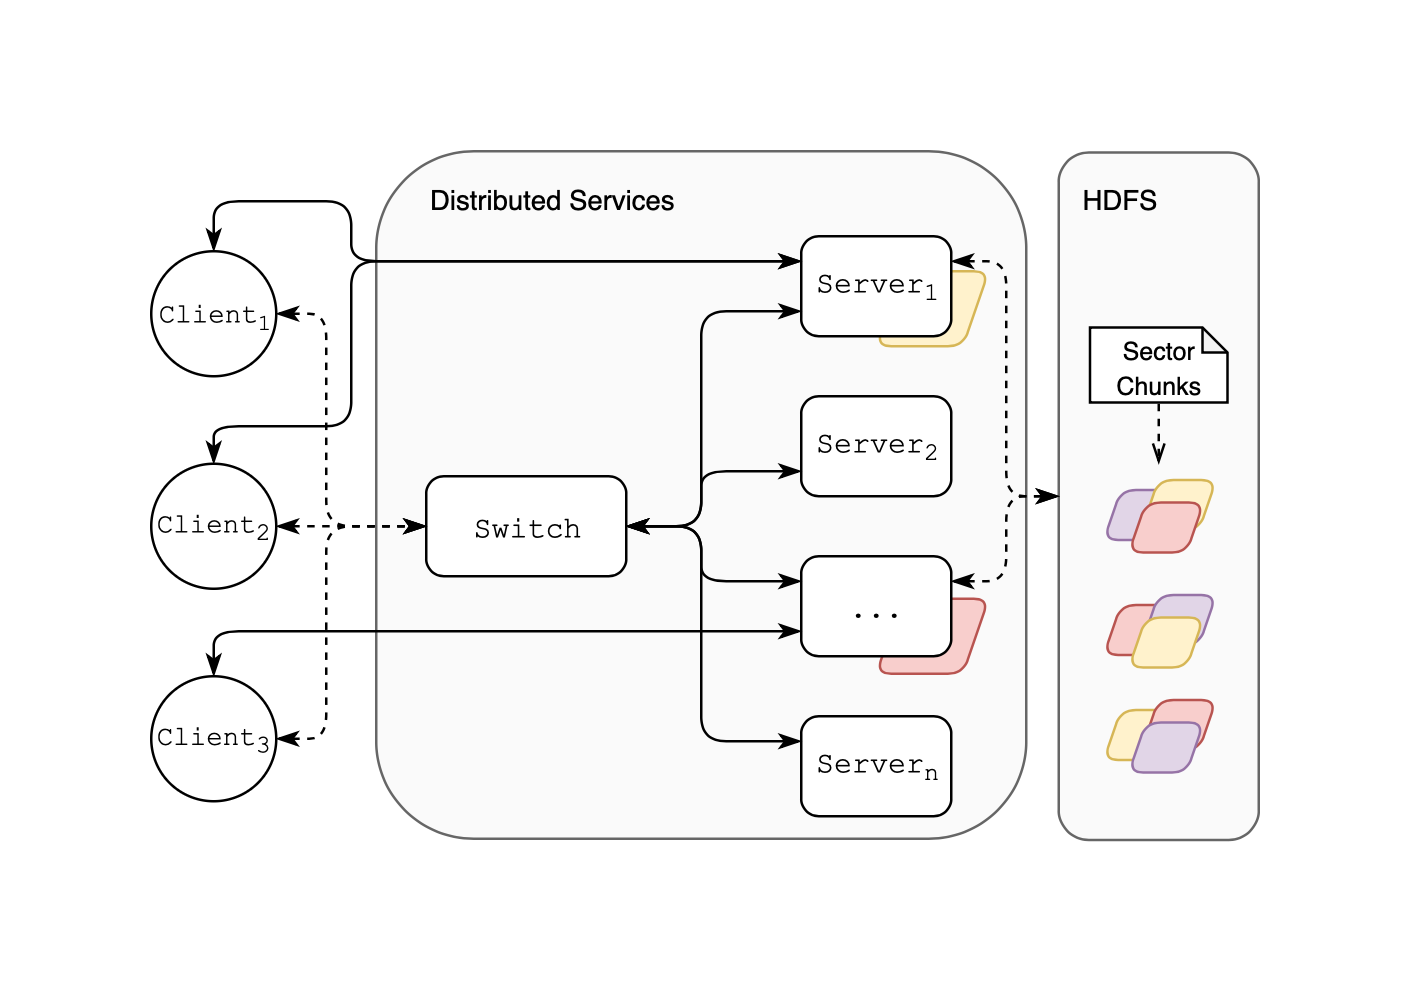

The diagram above was exported from draw.io. Its source (the exported page's mxGraphModel, read from the mxfile embedded in the PNG):
<mxGraphModel dx="1186" dy="812" grid="1" gridSize="10" guides="1" tooltips="1" connect="1" arrows="1" fold="1" page="1" pageScale="1" pageWidth="1100" pageHeight="850" math="0" shadow="0">
  <root>
    <mxCell id="0" />
    <mxCell id="1" parent="0" />
    <mxCell id="Jqr2OZ4KHhqWuaVnEzro-3" value="" style="rounded=1;whiteSpace=wrap;html=1;strokeWidth=1;fillColor=#FAFAFA;strokeColor=#666666;fontColor=#333333;" parent="1" vertex="1">
      <mxGeometry x="280" y="190" width="260" height="275" as="geometry" />
    </mxCell>
    <mxCell id="Jqr2OZ4KHhqWuaVnEzro-2" value="" style="shape=parallelogram;html=1;strokeWidth=1;perimeter=parallelogramPerimeter;whiteSpace=wrap;rounded=1;arcSize=12;size=0.23;fillColor=#f8cecc;strokeColor=#b85450;" parent="1" vertex="1">
      <mxGeometry x="480" y="369" width="45" height="30" as="geometry" />
    </mxCell>
    <mxCell id="Jqr2OZ4KHhqWuaVnEzro-1" value="" style="shape=parallelogram;html=1;strokeWidth=1;perimeter=parallelogramPerimeter;whiteSpace=wrap;rounded=1;arcSize=12;size=0.23;fillColor=#fff2cc;strokeColor=#d6b656;" parent="1" vertex="1">
      <mxGeometry x="480" y="238" width="45" height="30" as="geometry" />
    </mxCell>
    <mxCell id="35wfcvNeBaZ0iffE5AJx-89" value="" style="rounded=1;whiteSpace=wrap;html=1;strokeWidth=1;fillColor=#FAFAFA;strokeColor=#666666;fontColor=#333333;" parent="1" vertex="1">
      <mxGeometry x="553" y="190.5" width="80" height="275" as="geometry" />
    </mxCell>
    <mxCell id="35wfcvNeBaZ0iffE5AJx-13" value="" style="shape=parallelogram;html=1;strokeWidth=1;perimeter=parallelogramPerimeter;whiteSpace=wrap;rounded=1;arcSize=12;size=0.23;fillColor=#e1d5e7;strokeColor=#9673a6;" parent="1" vertex="1">
      <mxGeometry x="571" y="325.5" width="30" height="20" as="geometry" />
    </mxCell>
    <mxCell id="35wfcvNeBaZ0iffE5AJx-14" value="" style="shape=parallelogram;html=1;strokeWidth=1;perimeter=parallelogramPerimeter;whiteSpace=wrap;rounded=1;arcSize=12;size=0.23;fillColor=#fff2cc;strokeColor=#d6b656;" parent="1" vertex="1">
      <mxGeometry x="586" y="321.5" width="30" height="20" as="geometry" />
    </mxCell>
    <mxCell id="iKmOAU9SzAujXj5v1tKU-2" style="edgeStyle=orthogonalEdgeStyle;rounded=1;orthogonalLoop=1;jettySize=auto;html=1;exitX=1;exitY=0.25;exitDx=0;exitDy=0;entryX=0;entryY=0.5;entryDx=0;entryDy=0;dashed=1;endArrow=classicThin;endFill=1;startArrow=classicThin;startFill=1;" parent="1" source="35wfcvNeBaZ0iffE5AJx-32" target="35wfcvNeBaZ0iffE5AJx-89" edge="1">
      <mxGeometry relative="1" as="geometry" />
    </mxCell>
    <mxCell id="35wfcvNeBaZ0iffE5AJx-32" value="&lt;font face=&quot;Courier New&quot;&gt;Server&lt;sub&gt;1&lt;/sub&gt;&lt;/font&gt;" style="rounded=1;whiteSpace=wrap;html=1;absoluteArcSize=1;arcSize=14;strokeWidth=1;" parent="1" vertex="1">
      <mxGeometry x="450" y="224" width="60" height="40" as="geometry" />
    </mxCell>
    <mxCell id="35wfcvNeBaZ0iffE5AJx-33" value="&lt;font face=&quot;Courier New&quot;&gt;Server&lt;sub&gt;2&lt;/sub&gt;&lt;/font&gt;" style="rounded=1;whiteSpace=wrap;html=1;absoluteArcSize=1;arcSize=14;strokeWidth=1;" parent="1" vertex="1">
      <mxGeometry x="450" y="288" width="60" height="40" as="geometry" />
    </mxCell>
    <mxCell id="iKmOAU9SzAujXj5v1tKU-3" style="edgeStyle=orthogonalEdgeStyle;rounded=1;orthogonalLoop=1;jettySize=auto;html=1;exitX=1;exitY=0.25;exitDx=0;exitDy=0;dashed=1;endArrow=classicThin;endFill=1;startArrow=classicThin;startFill=1;" parent="1" source="35wfcvNeBaZ0iffE5AJx-34" target="35wfcvNeBaZ0iffE5AJx-89" edge="1">
      <mxGeometry relative="1" as="geometry" />
    </mxCell>
    <mxCell id="35wfcvNeBaZ0iffE5AJx-34" value="&lt;font face=&quot;Courier New&quot;&gt;...&lt;/font&gt;" style="rounded=1;whiteSpace=wrap;html=1;absoluteArcSize=1;arcSize=14;strokeWidth=1;" parent="1" vertex="1">
      <mxGeometry x="450" y="352" width="60" height="40" as="geometry" />
    </mxCell>
    <mxCell id="35wfcvNeBaZ0iffE5AJx-35" value="&lt;font face=&quot;Courier New&quot;&gt;Server&lt;sub&gt;n&lt;/sub&gt;&lt;/font&gt;" style="rounded=1;whiteSpace=wrap;html=1;absoluteArcSize=1;arcSize=14;strokeWidth=1;" parent="1" vertex="1">
      <mxGeometry x="450" y="416" width="60" height="40" as="geometry" />
    </mxCell>
    <mxCell id="35wfcvNeBaZ0iffE5AJx-40" value="" style="shape=parallelogram;html=1;strokeWidth=1;perimeter=parallelogramPerimeter;whiteSpace=wrap;rounded=1;arcSize=12;size=0.23;fillColor=#f8cecc;strokeColor=#b85450;" parent="1" vertex="1">
      <mxGeometry x="581" y="330.5" width="30" height="20" as="geometry" />
    </mxCell>
    <mxCell id="35wfcvNeBaZ0iffE5AJx-43" value="" style="shape=parallelogram;html=1;strokeWidth=1;perimeter=parallelogramPerimeter;whiteSpace=wrap;rounded=1;arcSize=12;size=0.23;fillColor=#f8cecc;strokeColor=#b85450;" parent="1" vertex="1">
      <mxGeometry x="571" y="371.5" width="30" height="20" as="geometry" />
    </mxCell>
    <mxCell id="35wfcvNeBaZ0iffE5AJx-44" value="" style="shape=parallelogram;html=1;strokeWidth=1;perimeter=parallelogramPerimeter;whiteSpace=wrap;rounded=1;arcSize=12;size=0.23;fillColor=#e1d5e7;strokeColor=#9673a6;" parent="1" vertex="1">
      <mxGeometry x="586" y="367.5" width="30" height="20" as="geometry" />
    </mxCell>
    <mxCell id="35wfcvNeBaZ0iffE5AJx-45" value="" style="shape=parallelogram;html=1;strokeWidth=1;perimeter=parallelogramPerimeter;whiteSpace=wrap;rounded=1;arcSize=12;size=0.23;fillColor=#fff2cc;strokeColor=#d6b656;" parent="1" vertex="1">
      <mxGeometry x="581" y="376.5" width="30" height="20" as="geometry" />
    </mxCell>
    <mxCell id="35wfcvNeBaZ0iffE5AJx-49" value="" style="shape=parallelogram;html=1;strokeWidth=1;perimeter=parallelogramPerimeter;whiteSpace=wrap;rounded=1;arcSize=12;size=0.23;fillColor=#fff2cc;strokeColor=#d6b656;" parent="1" vertex="1">
      <mxGeometry x="571" y="413.5" width="30" height="20" as="geometry" />
    </mxCell>
    <mxCell id="35wfcvNeBaZ0iffE5AJx-50" value="" style="shape=parallelogram;html=1;strokeWidth=1;perimeter=parallelogramPerimeter;whiteSpace=wrap;rounded=1;arcSize=12;size=0.23;fillColor=#f8cecc;strokeColor=#b85450;" parent="1" vertex="1">
      <mxGeometry x="586" y="409.5" width="30" height="20" as="geometry" />
    </mxCell>
    <mxCell id="35wfcvNeBaZ0iffE5AJx-51" value="" style="shape=parallelogram;html=1;strokeWidth=1;perimeter=parallelogramPerimeter;whiteSpace=wrap;rounded=1;arcSize=12;size=0.23;fillColor=#e1d5e7;strokeColor=#9673a6;" parent="1" vertex="1">
      <mxGeometry x="581" y="418.5" width="30" height="20" as="geometry" />
    </mxCell>
    <mxCell id="35wfcvNeBaZ0iffE5AJx-58" style="edgeStyle=orthogonalEdgeStyle;rounded=1;orthogonalLoop=1;jettySize=auto;html=1;exitX=1;exitY=0.5;exitDx=0;exitDy=0;entryX=0;entryY=0.75;entryDx=0;entryDy=0;startArrow=classicThin;startFill=1;endArrow=classicThin;endFill=1;targetPerimeterSpacing=0;" parent="1" source="35wfcvNeBaZ0iffE5AJx-56" target="35wfcvNeBaZ0iffE5AJx-32" edge="1">
      <mxGeometry relative="1" as="geometry">
        <Array as="points">
          <mxPoint x="410" y="340" />
          <mxPoint x="410" y="254" />
        </Array>
      </mxGeometry>
    </mxCell>
    <mxCell id="35wfcvNeBaZ0iffE5AJx-59" style="edgeStyle=orthogonalEdgeStyle;rounded=1;orthogonalLoop=1;jettySize=auto;html=1;exitX=1;exitY=0.5;exitDx=0;exitDy=0;entryX=0;entryY=0.75;entryDx=0;entryDy=0;startArrow=classicThin;startFill=1;endArrow=classicThin;endFill=1;targetPerimeterSpacing=0;" parent="1" source="35wfcvNeBaZ0iffE5AJx-56" target="35wfcvNeBaZ0iffE5AJx-33" edge="1">
      <mxGeometry relative="1" as="geometry">
        <Array as="points">
          <mxPoint x="410" y="340" />
          <mxPoint x="410" y="318" />
        </Array>
      </mxGeometry>
    </mxCell>
    <mxCell id="35wfcvNeBaZ0iffE5AJx-60" style="edgeStyle=orthogonalEdgeStyle;rounded=1;orthogonalLoop=1;jettySize=auto;html=1;exitX=1;exitY=0.5;exitDx=0;exitDy=0;entryX=0;entryY=0.25;entryDx=0;entryDy=0;startArrow=classicThin;startFill=1;endArrow=classicThin;endFill=1;targetPerimeterSpacing=0;" parent="1" source="35wfcvNeBaZ0iffE5AJx-56" target="35wfcvNeBaZ0iffE5AJx-34" edge="1">
      <mxGeometry relative="1" as="geometry">
        <Array as="points">
          <mxPoint x="410" y="340" />
          <mxPoint x="410" y="362" />
        </Array>
      </mxGeometry>
    </mxCell>
    <mxCell id="35wfcvNeBaZ0iffE5AJx-61" style="edgeStyle=orthogonalEdgeStyle;rounded=1;orthogonalLoop=1;jettySize=auto;html=1;exitX=1;exitY=0.5;exitDx=0;exitDy=0;entryX=0;entryY=0.25;entryDx=0;entryDy=0;startArrow=classicThin;startFill=1;endArrow=classicThin;endFill=1;targetPerimeterSpacing=0;" parent="1" source="35wfcvNeBaZ0iffE5AJx-56" target="35wfcvNeBaZ0iffE5AJx-35" edge="1">
      <mxGeometry relative="1" as="geometry">
        <Array as="points">
          <mxPoint x="410" y="340" />
          <mxPoint x="410" y="426" />
        </Array>
      </mxGeometry>
    </mxCell>
    <mxCell id="35wfcvNeBaZ0iffE5AJx-56" value="&lt;font face=&quot;Courier New&quot;&gt;Switch&lt;/font&gt;" style="rounded=1;whiteSpace=wrap;html=1;absoluteArcSize=1;arcSize=14;strokeWidth=1;" parent="1" vertex="1">
      <mxGeometry x="300" y="320" width="80" height="40" as="geometry" />
    </mxCell>
    <mxCell id="35wfcvNeBaZ0iffE5AJx-64" style="edgeStyle=orthogonalEdgeStyle;rounded=1;orthogonalLoop=1;jettySize=auto;html=1;exitX=1;exitY=0.5;exitDx=0;exitDy=0;entryX=0;entryY=0.5;entryDx=0;entryDy=0;startArrow=classicThin;startFill=1;endArrow=classicThin;endFill=1;targetPerimeterSpacing=0;dashed=1;" parent="1" source="35wfcvNeBaZ0iffE5AJx-63" target="35wfcvNeBaZ0iffE5AJx-56" edge="1">
      <mxGeometry relative="1" as="geometry">
        <Array as="points">
          <mxPoint x="260" y="255" />
          <mxPoint x="260" y="340" />
        </Array>
      </mxGeometry>
    </mxCell>
    <mxCell id="35wfcvNeBaZ0iffE5AJx-66" style="edgeStyle=orthogonalEdgeStyle;rounded=1;orthogonalLoop=1;jettySize=auto;html=1;exitX=0.5;exitY=0;exitDx=0;exitDy=0;entryX=0;entryY=0.25;entryDx=0;entryDy=0;startArrow=classicThin;startFill=1;endArrow=classicThin;endFill=1;targetPerimeterSpacing=0;" parent="1" source="35wfcvNeBaZ0iffE5AJx-63" target="35wfcvNeBaZ0iffE5AJx-32" edge="1">
      <mxGeometry relative="1" as="geometry">
        <Array as="points">
          <mxPoint x="215" y="210" />
          <mxPoint x="270" y="210" />
          <mxPoint x="270" y="234" />
        </Array>
      </mxGeometry>
    </mxCell>
    <mxCell id="35wfcvNeBaZ0iffE5AJx-63" value="&lt;font face=&quot;Courier New&quot; style=&quot;font-size: 11px&quot;&gt;Client&lt;sub&gt;1&lt;/sub&gt;&lt;/font&gt;" style="ellipse;whiteSpace=wrap;html=1;aspect=fixed;strokeWidth=1;" parent="1" vertex="1">
      <mxGeometry x="190" y="230" width="50" height="50" as="geometry" />
    </mxCell>
    <mxCell id="35wfcvNeBaZ0iffE5AJx-69" style="edgeStyle=orthogonalEdgeStyle;curved=1;orthogonalLoop=1;jettySize=auto;html=1;exitX=0.5;exitY=1;exitDx=0;exitDy=0;exitPerimeter=0;dashed=1;startArrow=none;startFill=0;endArrow=openThin;endFill=0;targetPerimeterSpacing=0;" parent="1" source="35wfcvNeBaZ0iffE5AJx-67" edge="1">
      <mxGeometry relative="1" as="geometry">
        <mxPoint x="593.3333333333335" y="314.83333333333337" as="targetPoint" />
      </mxGeometry>
    </mxCell>
    <mxCell id="35wfcvNeBaZ0iffE5AJx-67" value="&lt;font style=&quot;font-size: 10px&quot;&gt;Sector&lt;br&gt;Chunks&lt;/font&gt;" style="shape=note;whiteSpace=wrap;html=1;backgroundOutline=1;darkOpacity=0.05;strokeWidth=1;size=10;align=center;" parent="1" vertex="1">
      <mxGeometry x="565.5" y="260.5" width="55" height="30" as="geometry" />
    </mxCell>
    <mxCell id="35wfcvNeBaZ0iffE5AJx-80" style="edgeStyle=orthogonalEdgeStyle;rounded=1;orthogonalLoop=1;jettySize=auto;html=1;exitX=1;exitY=0.5;exitDx=0;exitDy=0;entryX=0;entryY=0.5;entryDx=0;entryDy=0;dashed=1;startArrow=classicThin;startFill=1;endArrow=classicThin;endFill=1;targetPerimeterSpacing=0;" parent="1" source="35wfcvNeBaZ0iffE5AJx-70" target="35wfcvNeBaZ0iffE5AJx-56" edge="1">
      <mxGeometry relative="1" as="geometry" />
    </mxCell>
    <mxCell id="35wfcvNeBaZ0iffE5AJx-81" style="edgeStyle=orthogonalEdgeStyle;rounded=1;orthogonalLoop=1;jettySize=auto;html=1;exitX=0.5;exitY=0;exitDx=0;exitDy=0;entryX=0;entryY=0.25;entryDx=0;entryDy=0;startArrow=classicThin;startFill=1;endArrow=classicThin;endFill=1;targetPerimeterSpacing=0;" parent="1" source="35wfcvNeBaZ0iffE5AJx-70" target="35wfcvNeBaZ0iffE5AJx-32" edge="1">
      <mxGeometry relative="1" as="geometry">
        <Array as="points">
          <mxPoint x="215" y="300" />
          <mxPoint x="270" y="300" />
          <mxPoint x="270" y="234" />
        </Array>
      </mxGeometry>
    </mxCell>
    <mxCell id="35wfcvNeBaZ0iffE5AJx-70" value="&lt;span style=&quot;font-family: &amp;#34;courier new&amp;#34; ; font-size: 11px&quot;&gt;Client&lt;/span&gt;&lt;sub style=&quot;font-family: &amp;#34;courier new&amp;#34;&quot;&gt;2&lt;/sub&gt;" style="ellipse;whiteSpace=wrap;html=1;aspect=fixed;strokeWidth=1;" parent="1" vertex="1">
      <mxGeometry x="190" y="315" width="50" height="50" as="geometry" />
    </mxCell>
    <mxCell id="35wfcvNeBaZ0iffE5AJx-79" style="edgeStyle=orthogonalEdgeStyle;rounded=1;orthogonalLoop=1;jettySize=auto;html=1;exitX=1;exitY=0.5;exitDx=0;exitDy=0;entryX=0;entryY=0.5;entryDx=0;entryDy=0;startArrow=classicThin;startFill=1;endArrow=classicThin;endFill=1;targetPerimeterSpacing=0;dashed=1;" parent="1" source="35wfcvNeBaZ0iffE5AJx-71" target="35wfcvNeBaZ0iffE5AJx-56" edge="1">
      <mxGeometry relative="1" as="geometry">
        <Array as="points">
          <mxPoint x="260" y="425" />
          <mxPoint x="260" y="340" />
        </Array>
      </mxGeometry>
    </mxCell>
    <mxCell id="35wfcvNeBaZ0iffE5AJx-83" style="edgeStyle=orthogonalEdgeStyle;rounded=1;orthogonalLoop=1;jettySize=auto;html=1;exitX=0.5;exitY=0;exitDx=0;exitDy=0;entryX=0;entryY=0.75;entryDx=0;entryDy=0;startArrow=classicThin;startFill=1;endArrow=classicThin;endFill=1;targetPerimeterSpacing=0;" parent="1" source="35wfcvNeBaZ0iffE5AJx-71" target="35wfcvNeBaZ0iffE5AJx-34" edge="1">
      <mxGeometry relative="1" as="geometry">
        <Array as="points">
          <mxPoint x="215" y="382" />
        </Array>
      </mxGeometry>
    </mxCell>
    <mxCell id="35wfcvNeBaZ0iffE5AJx-71" value="&lt;span style=&quot;font-family: &amp;#34;courier new&amp;#34; ; font-size: 11px&quot;&gt;Client&lt;/span&gt;&lt;sub style=&quot;font-family: &amp;#34;courier new&amp;#34;&quot;&gt;3&lt;/sub&gt;" style="ellipse;whiteSpace=wrap;html=1;aspect=fixed;strokeWidth=1;" parent="1" vertex="1">
      <mxGeometry x="190" y="400" width="50" height="50" as="geometry" />
    </mxCell>
    <mxCell id="35wfcvNeBaZ0iffE5AJx-90" value="&lt;font style=&quot;font-size: 11px&quot;&gt;HDFS&lt;/font&gt;" style="text;html=1;resizable=0;points=[];autosize=1;align=left;verticalAlign=top;spacingTop=-4;" parent="1" vertex="1">
      <mxGeometry x="561" y="200" width="50" height="20" as="geometry" />
    </mxCell>
    <mxCell id="35wfcvNeBaZ0iffE5AJx-95" value="&lt;font style=&quot;font-size: 11px&quot;&gt;Distributed Services&lt;/font&gt;" style="text;html=1;resizable=0;points=[];autosize=1;align=left;verticalAlign=top;spacingTop=-4;" parent="1" vertex="1">
      <mxGeometry x="300" y="200" width="110" height="20" as="geometry" />
    </mxCell>
  </root>
</mxGraphModel>